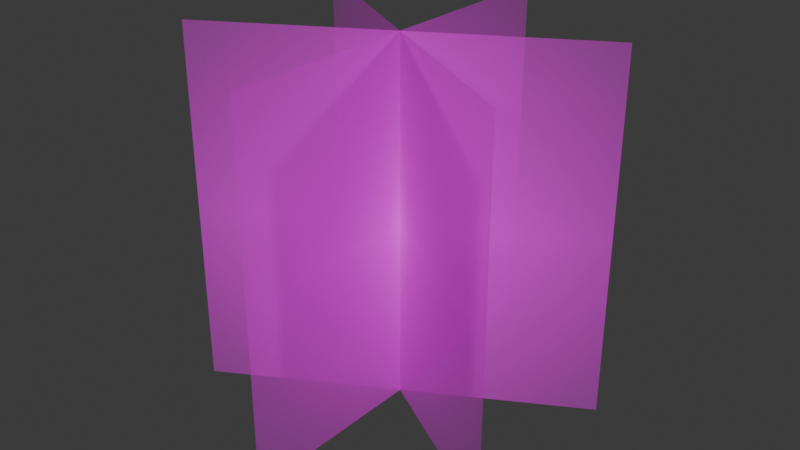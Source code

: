 # Source: grass2.blend  (saved by Blender 4.4.32; exported with 4.5.12 LTS)
import bpy
from mathutils import Matrix  # noqa: F401  (used for matrix-valued properties, if any)

bpy.ops.wm.read_factory_settings(use_empty=True)
scene = bpy.context.scene
scene.name = 'Scene'

# ---- collections
col_collection = bpy.data.collections.new('Collection'); scene.collection.children.link(col_collection)

# ---- images (referenced by path relative to the original .blend; pixels are not part of the script)
import os
ASSET_DIR = os.environ.get("B2B_ASSET_DIR", "")  # directory of the original .blend (textures are referenced by path, not embedded)
HERE = os.path.dirname(os.path.abspath(__file__))  # packed textures are extracted next to this script under _unpacked/

def load_image(name, relpath, width, height, colorspace="sRGB"):
    """Load a texture the original file referenced (path relative to the .blend, or extracted next to this script)."""
    p = next((c for c in (os.path.join(HERE, relpath), os.path.join(ASSET_DIR, relpath)) if relpath and os.path.exists(c)), "")
    if p:
        img = bpy.data.images.load(p, check_existing=True)
        img.name = name
    else:  # same state as the original file: an image datablock whose file is absent (Cycles renders it pink)
        img = bpy.data.images.new(name, width, height)
        img.source = "FILE"
        img.filepath = "//" + (relpath or name)
    img.colorspace_settings.name = colorspace
    return img
img_grass2_png = load_image('grass2.png', 'grass2.png', 1024, 1024, 'sRGB')
img_grass2_png_001 = load_image('grass2.png.001', 'grass2.png', 1024, 1024, 'sRGB')
img_grass2_png_002 = load_image('grass2.png.002', 'grass2.png', 1024, 1024, 'sRGB')

# ---- materials (node trees are filled in below, after node groups)
mat_grass2 = bpy.data.materials.new('grass2')
mat_grass2_001 = bpy.data.materials.new('grass2.001')
mat_grass2_002 = bpy.data.materials.new('grass2.002')

# ---- material node trees
mat_grass2.use_nodes = True; mat_grass2.node_tree.nodes.clear()
_N = mat_grass2.node_tree.nodes; _L = mat_grass2.node_tree.links
n0 = _N.new('ShaderNodeOutputMaterial'); n0.name = 'Material Output'; n0.location = (300, 300)
n1 = _N.new('ShaderNodeTexImage'); n1.name = 'Image Texture'; n1.location = (-200, 300)
n1.image = img_grass2_png
n1.extension = 'CLIP'
n2 = _N.new('ShaderNodeBsdfPrincipled'); n2.name = 'Principled BSDF'; n2.location = (0, 300)
_L.new(n1.outputs[0], n2.inputs[0])
_L.new(n1.outputs[1], n2.inputs[4])
_L.new(n2.outputs[0], n0.inputs[0])
n0.is_active_output = True
mat_grass2_001.use_nodes = True; mat_grass2_001.node_tree.nodes.clear()
_N = mat_grass2_001.node_tree.nodes; _L = mat_grass2_001.node_tree.links
n0 = _N.new('ShaderNodeOutputMaterial'); n0.name = 'Material Output'; n0.location = (300, 300)
n1 = _N.new('ShaderNodeTexImage'); n1.name = 'Image Texture'; n1.location = (-200, 300)
n1.image = img_grass2_png_001
n1.extension = 'CLIP'
n2 = _N.new('ShaderNodeBsdfPrincipled'); n2.name = 'Principled BSDF'; n2.location = (0, 300)
_L.new(n1.outputs[0], n2.inputs[0])
_L.new(n1.outputs[1], n2.inputs[4])
_L.new(n2.outputs[0], n0.inputs[0])
n0.is_active_output = True
mat_grass2_002.use_nodes = True; mat_grass2_002.node_tree.nodes.clear()
_N = mat_grass2_002.node_tree.nodes; _L = mat_grass2_002.node_tree.links
n0 = _N.new('ShaderNodeOutputMaterial'); n0.name = 'Material Output'; n0.location = (300, 300)
n1 = _N.new('ShaderNodeTexImage'); n1.name = 'Image Texture'; n1.location = (-200, 300)
n1.image = img_grass2_png_002
n1.extension = 'CLIP'
n2 = _N.new('ShaderNodeBsdfPrincipled'); n2.name = 'Principled BSDF'; n2.location = (0, 300)
_L.new(n1.outputs[0], n2.inputs[0])
_L.new(n1.outputs[1], n2.inputs[4])
_L.new(n2.outputs[0], n0.inputs[0])
n0.is_active_output = True

# ---- world
world_world = bpy.data.worlds.new('World'); scene.world = world_world
world_world.use_nodes = True; world_world.node_tree.nodes.clear()
_N = world_world.node_tree.nodes; _L = world_world.node_tree.links
n0 = _N.new('ShaderNodeOutputWorld'); n0.name = 'World Output'; n0.location = (300, 300)
n1 = _N.new('ShaderNodeBackground'); n1.name = 'Background'; n1.location = (10, 300)
n1.inputs[0].default_value = (0.05088, 0.05088, 0.05088, 1.0)
_L.new(n1.outputs[0], n0.inputs[0])
n0.is_active_output = True
world_world.color = (0.05088, 0.05088, 0.05088)
world_world.sun_shadow_jitter_overblur = 0.0

# ---- meshes
me_grass2 = bpy.data.meshes.new('grass2')
me_grass2.from_pydata([(1e-09, -0.5229, -0.05), (-4.471e-08, 0.5229, -0.05), (4.471e-08, -0.5229, 0.95), (-1e-09, 0.5229, 0.95), (-0.4528, 0.2614, -0.05), (0.4528, -0.2614, -0.05), (-0.4528, 0.2614, 0.95), (0.4528, -0.2614, 0.95), (0.4528, 0.2614, -0.05), (-0.4528, -0.2614, -0.05), (0.4528, 0.2614, 0.95), (-0.4528, -0.2614, 0.95)], [], [(0, 1, 3, 2), (4, 5, 7, 6), (8, 9, 11, 10)])
me_grass2.polygons.foreach_set('material_index', [0, 1, 2])
_uv = me_grass2.uv_layers.new(name='UVMap')
_uv.uv.foreach_set('vector', [0.0, 0.0, 1.0, 0.0, 1.0, 1.0, 0.0, 1.0, 0.0, 0.0, 1.0, 0.0, 1.0, 1.0, 0.0, 1.0, 0.0, 0.0, 1.0, 0.0, 1.0, 1.0, 0.0, 1.0])
me_grass2.materials.append(mat_grass2)
me_grass2.materials.append(mat_grass2_001)
me_grass2.materials.append(mat_grass2_002)
me_grass2.update()

# ---- objects
ob_grass2 = bpy.data.objects.new('grass2', me_grass2)

# ---- transforms, parenting, visibility, modifiers, constraints
ob_grass2.location = (0.0, 0.0, 0.0)

# ---- collection membership
col_collection.objects.link(ob_grass2)

# ---- scene / render settings (as saved in the file)
scene.frame_start = 1; scene.frame_end = 250; scene.frame_set(1)
scene.render.engine = 'BLENDER_EEVEE_NEXT'
bpy.context.view_layer.update()

# ---- added for rendering (the .blend has no active camera and no usable light): camera, sun
cam_auto = bpy.data.cameras.new('AutoCamera')
cam_auto.lens = 50.0
cam_auto.sensor_width = 36.0
cam_auto.clip_end = 1000.0
ob_auto_camera = bpy.data.objects.new('AutoCamera', cam_auto)
scene.collection.objects.link(ob_auto_camera)
ob_auto_camera.location = (1.57936, -1.89524, 1.71349)
ob_auto_camera.rotation_euler = (1.09748, -7.21219e-08, 0.694738)
scene.camera = ob_auto_camera
light_auto_sun = bpy.data.lights.new('AutoSun', 'SUN')
light_auto_sun.energy = 3.0
light_auto_sun.angle = 0.0523599
ob_auto_sun = bpy.data.objects.new('AutoSun', light_auto_sun)
scene.collection.objects.link(ob_auto_sun)
ob_auto_sun.rotation_euler = (0.872665, 0.174533, 0.523599)
bpy.context.view_layer.update()
